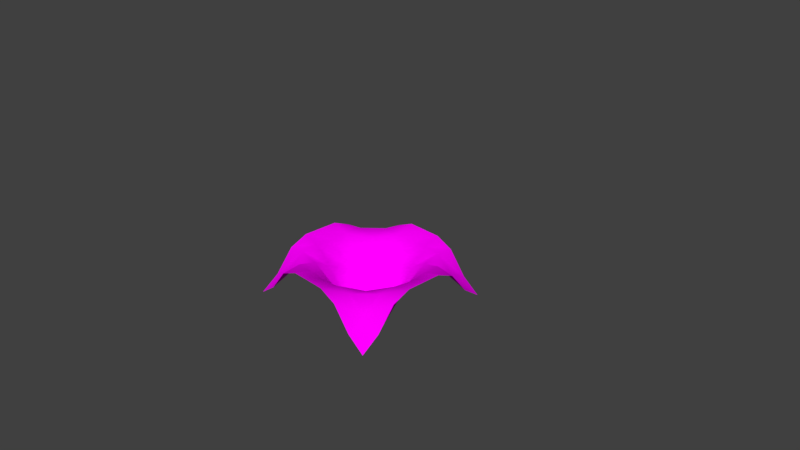 # Source: bush.blend  (saved by Blender 2.78.0; exported with 4.5.12 LTS)
import bpy
from mathutils import Matrix  # noqa: F401  (used for matrix-valued properties, if any)

bpy.ops.wm.read_factory_settings(use_empty=True)
scene = bpy.context.scene
scene.name = 'Scene'

# ---- collections
col_collection_1 = bpy.data.collections.new('Collection 1'); scene.collection.children.link(col_collection_1)

# ---- images (referenced by path relative to the original .blend; pixels are not part of the script)
import os
ASSET_DIR = os.environ.get("B2B_ASSET_DIR", "")  # directory of the original .blend (textures are referenced by path, not embedded)
HERE = os.path.dirname(os.path.abspath(__file__))  # packed textures are extracted next to this script under _unpacked/

def load_image(name, relpath, width, height, colorspace="sRGB"):
    """Load a texture the original file referenced (path relative to the .blend, or extracted next to this script)."""
    p = next((c for c in (os.path.join(HERE, relpath), os.path.join(ASSET_DIR, relpath)) if relpath and os.path.exists(c)), "")
    if p:
        img = bpy.data.images.load(p, check_existing=True)
        img.name = name
    else:  # same state as the original file: an image datablock whose file is absent (Cycles renders it pink)
        img = bpy.data.images.new(name, width, height)
        img.source = "FILE"
        img.filepath = "//" + (relpath or name)
    img.colorspace_settings.name = colorspace
    return img
img_bush2_png = load_image('bush2.png', 'bush2.png', 1024, 1024, 'sRGB')

# ---- materials (node trees are filled in below, after node groups)
mat_material_001 = bpy.data.materials.new('Material.001')
mat_material_001.alpha_threshold = 0.0
mat_material_001.roughness = 0.5

# ---- material node trees
mat_material_001.use_nodes = True; mat_material_001.node_tree.nodes.clear()
_N = mat_material_001.node_tree.nodes; _L = mat_material_001.node_tree.links
n0 = _N.new('ShaderNodeBsdfDiffuse'); n0.name = 'Diffuse BSDF'; n0.location = (228, 336)
n1 = _N.new('ShaderNodeOutputMaterial'); n1.name = 'Material Output'; n1.location = (678, 327)
n2 = _N.new('ShaderNodeMixShader'); n2.name = 'Mix Shader'; n2.location = (458, 335)
n3 = _N.new('ShaderNodeBsdfTransparent'); n3.name = 'Transparent BSDF'; n3.location = (248, 486)
n4 = _N.new('ShaderNodeTexImage'); n4.name = 'Image Texture'; n4.location = (50, 422)
n4.width = 140
n4.image = img_bush2_png
_L.new(n4.outputs[0], n0.inputs[0])
_L.new(n2.outputs[0], n1.inputs[0])
_L.new(n0.outputs[0], n2.inputs[2])
_L.new(n3.outputs[0], n2.inputs[1])
_L.new(n4.outputs[1], n2.inputs[0])
n1.is_active_output = True

# ---- world
world_world = bpy.data.worlds.new('World'); scene.world = world_world
world_world.color = (0.05088, 0.05088, 0.05088)
world_world.use_sun_shadow = False
world_world.sun_shadow_jitter_overblur = 0.0
world_world.cycles.sampling_method = 'MANUAL'

# ---- cameras
cam_camera = bpy.data.cameras.new('Camera')
cam_camera.clip_end = 100.0
cam_camera.lens = 35.0
cam_camera.sensor_width = 32.0
cam_camera.sensor_height = 18.0
cam_camera.ortho_scale = 7.314
cam_camera.dof.focus_distance = 0.0

# ---- meshes
me_plane = bpy.data.meshes.new('Plane')
me_plane.from_pydata([(-1.0, -1.0, -0.5927), (1.0, -1.0, -0.5927), (-1.0, 1.0, -0.5927), (1.0, 1.0, -0.5927), (-1.0, 0.0, 0.0), (0.0, -1.0, 0.0), (1.0, 0.0, 0.0), (0.0, 1.0, 0.0), (0.0, 0.0, -1.293), (-1.0, -0.5, -0.1076), (0.5, -1.0, -0.1076), (1.0, 0.5, -0.1076), (-0.5, 1.0, -0.1076), (-1.0, 0.5, -0.1076), (-0.5, -1.0, -0.1076), (1.0, -0.5, -0.1076), (0.5, 1.0, -0.1076), (0.0, 0.5, -0.3694), (0.0, -0.5, -0.3694), (-0.5, 0.0, -0.3694), (0.5, 0.0, -0.3694), (0.5, -0.5, -0.1335), (-0.5, -0.5, -0.1335), (-0.5, 0.5, -0.1335), (0.5, 0.5, -0.1335), (-1.0, -0.75, -0.4176), (0.75, -1.0, -0.4176), (1.0, 0.75, -0.4176), (-0.75, 1.0, -0.4176), (-1.0, 0.25, -1.935e-06), (-0.25, -1.0, -1.935e-06), (1.0, -0.25, -1.935e-06), (0.25, 1.0, -1.935e-06), (0.0, 0.75, -0.09593), (0.0, -0.25, -0.9797), (-0.75, 0.0, -0.09593), (0.25, 0.0, -0.9797), (-1.0, -0.25, -1.935e-06), (0.25, -1.0, -1.935e-06), (1.0, 0.25, -1.935e-06), (-0.25, 1.0, -1.935e-06), (-1.0, 0.75, -0.4176), (-0.75, -1.0, -0.4176), (1.0, -0.75, -0.4176), (0.75, 1.0, -0.4176), (0.0, 0.25, -0.9797), (0.0, -0.75, -0.09593), (-0.25, 0.0, -0.9797), (0.75, 0.0, -0.09593), (0.5, -0.25, -0.2928), (0.5, -0.75, -0.07253), (0.25, -0.5, -0.2928), (0.75, -0.5, -0.07253), (-0.5, -0.25, -0.2928), (-0.5, -0.75, -0.07253), (-0.75, -0.5, -0.07253), (-0.25, -0.5, -0.2928), (-0.5, 0.75, -0.07253), (-0.5, 0.25, -0.2928), (-0.75, 0.5, -0.07253), (-0.25, 0.5, -0.2928), (0.5, 0.75, -0.07253), (0.5, 0.25, -0.2928), (0.25, 0.5, -0.2928), (0.75, 0.5, -0.07253), (0.75, 0.25, -0.0668), (0.25, 0.25, -0.711), (0.25, 0.75, -0.0668), (-0.25, 0.25, -0.711), (-0.75, 0.25, -0.0668), (-0.75, 0.75, -0.2848), (-0.25, -0.75, -0.0668), (-0.75, -0.75, -0.2848), (-0.75, -0.25, -0.0668), (0.75, -0.75, -0.2848), (0.25, -0.75, -0.0668), (0.25, -0.25, -0.711), (0.75, -0.25, -0.0668), (-0.25, -0.25, -0.711), (-0.25, 0.75, -0.0668), (0.75, 0.75, -0.2848)], [], [(80, 27, 3, 44), (79, 33, 7, 40), (78, 34, 8, 47), (77, 31, 6, 48), (76, 49, 20, 36), (75, 50, 21, 51), (74, 43, 15, 52), (73, 53, 19, 35), (72, 54, 22, 55), (71, 46, 18, 56), (70, 57, 12, 28), (69, 58, 23, 59), (68, 45, 17, 60), (67, 61, 16, 32), (66, 62, 24, 63), (65, 39, 11, 64), (62, 65, 64, 24), (20, 48, 65, 62), (48, 6, 39, 65), (45, 66, 63, 17), (8, 36, 66, 45), (36, 20, 62, 66), (33, 67, 32, 7), (17, 63, 67, 33), (63, 24, 61, 67), (58, 68, 60, 23), (19, 47, 68, 58), (47, 8, 45, 68), (29, 69, 59, 13), (4, 35, 69, 29), (35, 19, 58, 69), (41, 70, 28, 2), (13, 59, 70, 41), (59, 23, 57, 70), (54, 71, 56, 22), (14, 30, 71, 54), (30, 5, 46, 71), (25, 72, 55, 9), (0, 42, 72, 25), (42, 14, 54, 72), (37, 73, 35, 4), (9, 55, 73, 37), (55, 22, 53, 73), (50, 74, 52, 21), (10, 26, 74, 50), (26, 1, 43, 74), (46, 75, 51, 18), (5, 38, 75, 46), (38, 10, 50, 75), (34, 76, 36, 8), (18, 51, 76, 34), (51, 21, 49, 76), (49, 77, 48, 20), (21, 52, 77, 49), (52, 15, 31, 77), (53, 78, 47, 19), (22, 56, 78, 53), (56, 18, 34, 78), (57, 79, 40, 12), (23, 60, 79, 57), (60, 17, 33, 79), (61, 80, 44, 16), (24, 64, 80, 61), (64, 11, 27, 80)])
me_plane.polygons.foreach_set('use_smooth', [True] * 64)
_uv = me_plane.uv_layers.new(name='UVMap')
_uv.uv.foreach_set('vector', [0.08872, 0.9113, 0.07184, 1.046, -0.07021, 1.07, -0.04616, 0.9282, 0.1194, 0.3766, 0.1234, 0.5, -0.003533, 0.5, -0.006701, 0.3829, 0.5621, 0.4378, 0.5325, 0.5, 0.5, 0.5, 0.5, 0.4675, 0.6234, 0.8805, 0.6171, 1.007, 0.5, 1.004, 0.5, 0.8766, 0.5621, 0.5621, 0.6097, 0.7223, 0.5, 0.7101, 0.5, 0.5324, 0.8806, 0.6233, 0.8801, 0.7501, 0.7487, 0.7486, 0.7223, 0.6097, 0.9113, 0.9113, 0.9282, 1.046, 0.7454, 1.003, 0.7501, 0.8801, 0.6234, 0.1194, 0.6097, 0.2776, 0.5, 0.2899, 0.5, 0.1234, 0.9113, 0.08868, 0.8801, 0.2499, 0.7487, 0.2513, 0.7501, 0.1199, 0.8805, 0.3766, 0.8766, 0.5, 0.7101, 0.5, 0.7223, 0.3903, 0.08869, 0.08869, 0.1199, 0.2499, -0.003491, 0.2546, -0.0462, 0.0718, 0.3766, 0.1194, 0.3903, 0.2777, 0.2513, 0.2513, 0.2499, 0.1199, 0.4379, 0.4378, 0.4675, 0.5, 0.2899, 0.5, 0.2777, 0.3903, 0.1195, 0.6234, 0.1199, 0.7501, -0.003466, 0.7454, -0.006688, 0.6171, 0.4379, 0.5621, 0.3903, 0.7223, 0.2513, 0.7487, 0.2777, 0.6097, 0.3766, 0.8805, 0.3829, 1.007, 0.2546, 1.003, 0.2499, 0.8801, 0.3903, 0.7223, 0.3766, 0.8805, 0.2499, 0.8801, 0.2513, 0.7487, 0.5, 0.7101, 0.5, 0.8766, 0.3766, 0.8805, 0.3903, 0.7223, 0.5, 0.8766, 0.5, 1.004, 0.3829, 1.007, 0.3766, 0.8805, 0.4675, 0.5, 0.4379, 0.5621, 0.2777, 0.6097, 0.2899, 0.5, 0.5, 0.5, 0.5, 0.5324, 0.4379, 0.5621, 0.4675, 0.5, 0.5, 0.5324, 0.5, 0.7101, 0.3903, 0.7223, 0.4379, 0.5621, 0.1234, 0.5, 0.1195, 0.6234, -0.006688, 0.6171, -0.003533, 0.5, 0.2899, 0.5, 0.2777, 0.6097, 0.1195, 0.6234, 0.1234, 0.5, 0.2777, 0.6097, 0.2513, 0.7487, 0.1199, 0.7501, 0.1195, 0.6234, 0.3903, 0.2777, 0.4379, 0.4378, 0.2777, 0.3903, 0.2513, 0.2513, 0.5, 0.2899, 0.5, 0.4675, 0.4379, 0.4378, 0.3903, 0.2777, 0.5, 0.4675, 0.5, 0.5, 0.4675, 0.5, 0.4379, 0.4378, 0.3829, -0.006718, 0.3766, 0.1194, 0.2499, 0.1199, 0.2546, -0.003503, 0.5, -0.003556, 0.5, 0.1234, 0.3766, 0.1194, 0.3829, -0.006718, 0.5, 0.1234, 0.5, 0.2899, 0.3903, 0.2777, 0.3766, 0.1194, 0.0718, -0.04621, 0.08869, 0.08869, -0.0462, 0.0718, -0.07026, -0.07026, 0.2546, -0.003503, 0.2499, 0.1199, 0.08869, 0.08869, 0.0718, -0.04621, 0.2499, 0.1199, 0.2513, 0.2513, 0.1199, 0.2499, 0.08869, 0.08869, 0.8801, 0.2499, 0.8805, 0.3766, 0.7223, 0.3903, 0.7487, 0.2513, 1.003, 0.2546, 1.007, 0.3828, 0.8805, 0.3766, 0.8801, 0.2499, 1.007, 0.3828, 1.004, 0.5, 0.8766, 0.5, 0.8805, 0.3766, 0.9282, -0.04621, 0.9113, 0.08868, 0.7501, 0.1199, 0.7454, -0.0035, 1.07, -0.07026, 1.046, 0.07179, 0.9113, 0.08868, 0.9282, -0.04621, 1.046, 0.07179, 1.003, 0.2546, 0.8801, 0.2499, 0.9113, 0.08868, 0.6171, -0.006716, 0.6234, 0.1194, 0.5, 0.1234, 0.5, -0.003556, 0.7454, -0.0035, 0.7501, 0.1199, 0.6234, 0.1194, 0.6171, -0.006716, 0.7501, 0.1199, 0.7487, 0.2513, 0.6097, 0.2776, 0.6234, 0.1194, 0.8801, 0.7501, 0.9113, 0.9113, 0.7501, 0.8801, 0.7487, 0.7486, 1.003, 0.7453, 1.046, 0.9281, 0.9113, 0.9113, 0.8801, 0.7501, 1.046, 0.9281, 1.07, 1.07, 0.9282, 1.046, 0.9113, 0.9113, 0.8766, 0.5, 0.8806, 0.6233, 0.7223, 0.6097, 0.7101, 0.5, 1.004, 0.5, 1.007, 0.6171, 0.8806, 0.6233, 0.8766, 0.5, 1.007, 0.6171, 1.003, 0.7453, 0.8801, 0.7501, 0.8806, 0.6233, 0.5325, 0.5, 0.5621, 0.5621, 0.5, 0.5324, 0.5, 0.5, 0.7101, 0.5, 0.7223, 0.6097, 0.5621, 0.5621, 0.5325, 0.5, 0.7223, 0.6097, 0.7487, 0.7486, 0.6097, 0.7223, 0.5621, 0.5621, 0.6097, 0.7223, 0.6234, 0.8805, 0.5, 0.8766, 0.5, 0.7101, 0.7487, 0.7486, 0.7501, 0.8801, 0.6234, 0.8805, 0.6097, 0.7223, 0.7501, 0.8801, 0.7454, 1.003, 0.6171, 1.007, 0.6234, 0.8805, 0.6097, 0.2776, 0.5621, 0.4378, 0.5, 0.4675, 0.5, 0.2899, 0.7487, 0.2513, 0.7223, 0.3903, 0.5621, 0.4378, 0.6097, 0.2776, 0.7223, 0.3903, 0.7101, 0.5, 0.5325, 0.5, 0.5621, 0.4378, 0.1199, 0.2499, 0.1194, 0.3766, -0.006701, 0.3829, -0.003491, 0.2546, 0.2513, 0.2513, 0.2777, 0.3903, 0.1194, 0.3766, 0.1199, 0.2499, 0.2777, 0.3903, 0.2899, 0.5, 0.1234, 0.5, 0.1194, 0.3766, 0.1199, 0.7501, 0.08872, 0.9113, -0.04616, 0.9282, -0.003466, 0.7454, 0.2513, 0.7487, 0.2499, 0.8801, 0.08872, 0.9113, 0.1199, 0.7501, 0.2499, 0.8801, 0.2546, 1.003, 0.07184, 1.046, 0.08872, 0.9113])
me_plane.materials.append(mat_material_001)
me_plane.use_remesh_preserve_volume = False
me_plane.use_remesh_preserve_attributes = False
me_plane.use_mirror_vertex_groups = False
me_plane.update()

# ---- objects
ob_plane = bpy.data.objects.new('Plane', me_plane)
ob_camera = bpy.data.objects.new('Camera', cam_camera)

# ---- transforms, parenting, visibility, modifiers, constraints
ob_plane.location = (0.0, 0.0, 0.0)
ob_plane.lineart.crease_threshold = 0.0
ob_camera.location = (7.481, -6.508, 5.344)
ob_camera.rotation_euler = (1.109, 0.0, 0.8149)
ob_camera.lock_rotations_4d = False
ob_camera.empty_display_type = 'ARROWS'
ob_camera.color = (0.0, 0.0, 0.0, 0.0)
ob_camera.display_type = 'WIRE'
ob_camera.lineart.crease_threshold = 0.0

# ---- collection membership
col_collection_1.objects.link(ob_plane)
col_collection_1.objects.link(ob_camera)

# ---- scene / render settings (as saved in the file)
scene.camera = ob_camera
scene.frame_start = 1; scene.frame_end = 250; scene.frame_set(1)
scene.render.engine = 'CYCLES'
scene.render.resolution_percentage = 50
scene.render.dither_intensity = 0.0
scene.cycles.use_denoising = False
scene.cycles.samples = 128
scene.cycles.sampling_pattern = 'TABULATED_SOBOL'
scene.cycles.light_sampling_threshold = 0.0
scene.cycles.use_adaptive_sampling = False
scene.cycles.use_light_tree = False
scene.cycles.blur_glossy = 0.0
scene.cycles.sample_clamp_indirect = 0.0
scene.view_settings.view_transform = 'Standard'
bpy.context.view_layer.update()

# ---- added for rendering (the .blend has no usable light): sun
light_auto_sun = bpy.data.lights.new('AutoSun', 'SUN')
light_auto_sun.energy = 3.0
light_auto_sun.angle = 0.0523599
ob_auto_sun = bpy.data.objects.new('AutoSun', light_auto_sun)
scene.collection.objects.link(ob_auto_sun)
ob_auto_sun.rotation_euler = (0.872665, 0.174533, 0.523599)
bpy.context.view_layer.update()
